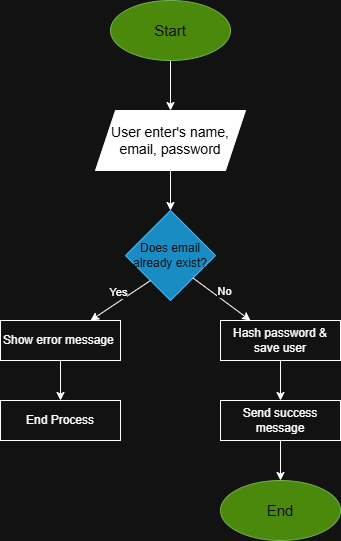

The diagram above was exported from draw.io. Its source (the exported page's mxGraphModel, read from the mxfile embedded in the PNG):
<mxGraphModel dx="1714" dy="474" grid="1" gridSize="10" guides="1" tooltips="1" connect="1" arrows="1" fold="1" page="1" pageScale="1" pageWidth="850" pageHeight="1100" math="0" shadow="0">
  <root>
    <mxCell id="0" />
    <mxCell id="1" parent="0" />
    <mxCell id="xf4HDQgsSi0X5eJS8sy--9" style="edgeStyle=orthogonalEdgeStyle;rounded=0;orthogonalLoop=1;jettySize=auto;html=1;exitX=0.5;exitY=1;exitDx=0;exitDy=0;entryX=0.5;entryY=0;entryDx=0;entryDy=0;" edge="1" parent="1" source="xf4HDQgsSi0X5eJS8sy--2" target="xf4HDQgsSi0X5eJS8sy--8">
      <mxGeometry relative="1" as="geometry" />
    </mxCell>
    <mxCell id="xf4HDQgsSi0X5eJS8sy--2" value="&lt;font style=&quot;font-size: 15px;&quot;&gt;Start&lt;/font&gt;" style="ellipse;whiteSpace=wrap;html=1;fillColor=#60a917;fontColor=#ffffff;strokeColor=#2D7600;" vertex="1" parent="1">
      <mxGeometry x="40" y="30" width="120" height="60" as="geometry" />
    </mxCell>
    <mxCell id="xf4HDQgsSi0X5eJS8sy--4" value="Does email already exist?" style="rhombus;whiteSpace=wrap;html=1;fillColor=#1ba1e2;fontColor=#ffffff;strokeColor=#006EAF;" vertex="1" parent="1">
      <mxGeometry x="55" y="240" width="90" height="90" as="geometry" />
    </mxCell>
    <mxCell id="xf4HDQgsSi0X5eJS8sy--10" style="edgeStyle=orthogonalEdgeStyle;rounded=0;orthogonalLoop=1;jettySize=auto;html=1;exitX=0.5;exitY=1;exitDx=0;exitDy=0;entryX=0.5;entryY=0;entryDx=0;entryDy=0;" edge="1" parent="1" source="xf4HDQgsSi0X5eJS8sy--8" target="xf4HDQgsSi0X5eJS8sy--4">
      <mxGeometry relative="1" as="geometry" />
    </mxCell>
    <mxCell id="xf4HDQgsSi0X5eJS8sy--8" value="&lt;font style=&quot;color: light-dark(rgb(0, 0, 0), rgb(0, 0, 0)); font-size: 14px;&quot;&gt;User enter's name, email, password&lt;/font&gt;" style="shape=parallelogram;perimeter=parallelogramPerimeter;whiteSpace=wrap;html=1;fixedSize=1;fillColor=light-dark(#FFFFFF,#FFFFFF);" vertex="1" parent="1">
      <mxGeometry x="25" y="140" width="150" height="60" as="geometry" />
    </mxCell>
    <mxCell id="xf4HDQgsSi0X5eJS8sy--12" value="" style="endArrow=classic;html=1;rounded=0;exitX=1;exitY=1;exitDx=0;exitDy=0;entryX=0.25;entryY=0;entryDx=0;entryDy=0;" edge="1" parent="1" source="xf4HDQgsSi0X5eJS8sy--4" target="xf4HDQgsSi0X5eJS8sy--22">
      <mxGeometry width="50" height="50" relative="1" as="geometry">
        <mxPoint x="130" y="330" as="sourcePoint" />
        <mxPoint x="170" y="340" as="targetPoint" />
      </mxGeometry>
    </mxCell>
    <mxCell id="xf4HDQgsSi0X5eJS8sy--20" value="No" style="edgeLabel;html=1;align=center;verticalAlign=middle;resizable=0;points=[];" vertex="1" connectable="0" parent="xf4HDQgsSi0X5eJS8sy--12">
      <mxGeometry x="0.0772" relative="1" as="geometry">
        <mxPoint y="-10" as="offset" />
      </mxGeometry>
    </mxCell>
    <mxCell id="xf4HDQgsSi0X5eJS8sy--15" value="" style="endArrow=classic;html=1;rounded=0;entryX=0.75;entryY=0;entryDx=0;entryDy=0;" edge="1" parent="1" target="xf4HDQgsSi0X5eJS8sy--21">
      <mxGeometry width="50" height="50" relative="1" as="geometry">
        <mxPoint x="80" y="310" as="sourcePoint" />
        <mxPoint x="50" y="330" as="targetPoint" />
        <Array as="points">
          <mxPoint x="80" y="310" />
        </Array>
      </mxGeometry>
    </mxCell>
    <mxCell id="xf4HDQgsSi0X5eJS8sy--17" value="Yes" style="edgeLabel;html=1;align=center;verticalAlign=middle;resizable=0;points=[];" vertex="1" connectable="0" parent="xf4HDQgsSi0X5eJS8sy--15">
      <mxGeometry x="0.1077" y="1" relative="1" as="geometry">
        <mxPoint y="-12" as="offset" />
      </mxGeometry>
    </mxCell>
    <mxCell id="xf4HDQgsSi0X5eJS8sy--27" value="" style="edgeStyle=orthogonalEdgeStyle;rounded=0;orthogonalLoop=1;jettySize=auto;html=1;" edge="1" parent="1" source="xf4HDQgsSi0X5eJS8sy--21" target="xf4HDQgsSi0X5eJS8sy--26">
      <mxGeometry relative="1" as="geometry" />
    </mxCell>
    <mxCell id="xf4HDQgsSi0X5eJS8sy--21" value="Show error message&amp;nbsp;" style="rounded=0;whiteSpace=wrap;html=1;" vertex="1" parent="1">
      <mxGeometry x="-70" y="350" width="120" height="40" as="geometry" />
    </mxCell>
    <mxCell id="xf4HDQgsSi0X5eJS8sy--24" value="" style="edgeStyle=orthogonalEdgeStyle;rounded=0;orthogonalLoop=1;jettySize=auto;html=1;" edge="1" parent="1" source="xf4HDQgsSi0X5eJS8sy--22" target="xf4HDQgsSi0X5eJS8sy--23">
      <mxGeometry relative="1" as="geometry" />
    </mxCell>
    <mxCell id="xf4HDQgsSi0X5eJS8sy--22" value="Hash password &amp;amp; save user" style="rounded=0;whiteSpace=wrap;html=1;" vertex="1" parent="1">
      <mxGeometry x="150" y="350" width="120" height="40" as="geometry" />
    </mxCell>
    <mxCell id="xf4HDQgsSi0X5eJS8sy--31" style="edgeStyle=orthogonalEdgeStyle;rounded=0;orthogonalLoop=1;jettySize=auto;html=1;exitX=0.5;exitY=1;exitDx=0;exitDy=0;entryX=0.5;entryY=0;entryDx=0;entryDy=0;" edge="1" parent="1" source="xf4HDQgsSi0X5eJS8sy--23" target="xf4HDQgsSi0X5eJS8sy--29">
      <mxGeometry relative="1" as="geometry" />
    </mxCell>
    <mxCell id="xf4HDQgsSi0X5eJS8sy--23" value="Send success message" style="whiteSpace=wrap;html=1;rounded=0;" vertex="1" parent="1">
      <mxGeometry x="150" y="430" width="120" height="40" as="geometry" />
    </mxCell>
    <mxCell id="xf4HDQgsSi0X5eJS8sy--26" value="End Process" style="whiteSpace=wrap;html=1;rounded=0;" vertex="1" parent="1">
      <mxGeometry x="-70" y="430" width="120" height="40" as="geometry" />
    </mxCell>
    <mxCell id="xf4HDQgsSi0X5eJS8sy--29" value="&lt;font style=&quot;font-size: 15px;&quot;&gt;End&lt;/font&gt;" style="ellipse;whiteSpace=wrap;html=1;fillColor=#60a917;fontColor=#ffffff;strokeColor=#2D7600;" vertex="1" parent="1">
      <mxGeometry x="150" y="510" width="120" height="60" as="geometry" />
    </mxCell>
  </root>
</mxGraphModel>